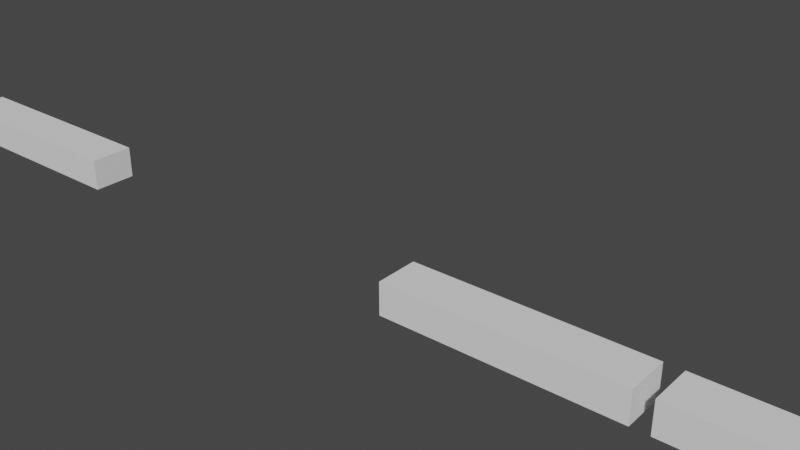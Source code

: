 # Source: simple_arms.blend  (saved by Blender 2.91.10; exported with 4.5.12 LTS)
import bpy
from mathutils import Matrix  # noqa: F401  (used for matrix-valued properties, if any)

bpy.ops.wm.read_factory_settings(use_empty=True)
scene = bpy.context.scene
scene.name = 'Scene'

# ---- collections
col_collection = bpy.data.collections.new('Collection'); scene.collection.children.link(col_collection)

# ---- world
world_world = bpy.data.worlds.new('World'); scene.world = world_world
world_world.use_nodes = True; world_world.node_tree.nodes.clear()
_N = world_world.node_tree.nodes; _L = world_world.node_tree.links
n0 = _N.new('ShaderNodeOutputWorld'); n0.name = 'World Output'; n0.location = (300, 300)
n1 = _N.new('ShaderNodeBackground'); n1.name = 'Background'; n1.location = (10, 300)
n1.inputs[0].default_value = (0.05088, 0.05088, 0.05088, 1.0)
_L.new(n1.outputs[0], n0.inputs[0])
n0.is_active_output = True
world_world.color = (0.05088, 0.05088, 0.05088)
world_world.use_sun_shadow = False
world_world.sun_shadow_jitter_overblur = 0.0

# ---- meshes
me_cube_001 = bpy.data.meshes.new('Cube.001')
me_cube_001.from_pydata([(-0.6667, -0.02906, -0.025), (-0.6667, -0.02906, 0.02571), (-0.6667, 0.04043, -0.025), (-0.6667, 0.04043, 0.02571), (-0.2996, -0.02906, -0.025), (-0.2996, -0.02906, 0.02571), (-0.2996, 0.04043, -0.025), (-0.2996, 0.04043, 0.02571), (-0.6943, -0.02906, -0.025), (-0.6943, -0.02906, 0.02571), (-0.6943, 0.04043, -0.025), (-0.6943, 0.04043, 0.02571), (-1.074, -0.02906, -0.025), (-1.074, -0.02906, 0.02571), (-1.074, 0.04043, -0.025), (-1.074, 0.04043, 0.02571), (-1.155, 0.02885, 0.04822), (-1.155, 0.04972, 0.01949), (-1.155, 0.04972, -0.01603), (-1.155, 0.02885, -0.04476), (-1.129, 0.01613, 0.04822), (-1.113, 0.02915, 0.01949), (-1.113, 0.02915, -0.01603), (-1.129, 0.01613, -0.04476), (-1.122, -0.01244, 0.04822), (-1.102, -0.01709, 0.01949), (-1.102, -0.01709, -0.01603), (-1.122, -0.01244, -0.04476), (-1.141, -0.03536, 0.04822), (-1.132, -0.05416, 0.01949), (-1.132, -0.05416, -0.01603), (-1.141, -0.03536, -0.04476), (-1.155, -0.004926, 0.05919), (-1.17, -0.03536, 0.04822), (-1.179, -0.05416, 0.01949), (-1.179, -0.05416, -0.01603), (-1.17, -0.03536, -0.04476), (-1.188, -0.01244, 0.04822), (-1.209, -0.01709, 0.01949), (-1.209, -0.01709, -0.01603), (-1.188, -0.01244, -0.04476), (-1.182, 0.01613, 0.04822), (-1.198, 0.02915, 0.01949), (-1.198, 0.02915, -0.01603), (-1.182, 0.01613, -0.04476), (-1.155, -0.004926, -0.05573), (0.6667, -0.02906, -0.025), (0.6667, -0.02906, 0.02571), (0.6667, 0.04043, -0.025), (0.6667, 0.04043, 0.02571), (0.2996, -0.02906, -0.025), (0.2996, -0.02906, 0.02571), (0.2996, 0.04043, -0.025), (0.2996, 0.04043, 0.02571), (0.6943, -0.02906, -0.025), (0.6943, -0.02906, 0.02571), (0.6943, 0.04043, -0.025), (0.6943, 0.04043, 0.02571), (1.074, -0.02906, -0.025), (1.074, -0.02906, 0.02571), (1.074, 0.04043, -0.025), (1.074, 0.04043, 0.02571), (1.155, 0.02885, 0.04822), (1.155, 0.04972, 0.01949), (1.155, 0.04972, -0.01603), (1.155, 0.02885, -0.04476), (1.129, 0.01613, 0.04822), (1.113, 0.02915, 0.01949), (1.113, 0.02915, -0.01603), (1.129, 0.01613, -0.04476), (1.122, -0.01244, 0.04822), (1.102, -0.01709, 0.01949), (1.102, -0.01709, -0.01603), (1.122, -0.01244, -0.04476), (1.141, -0.03536, 0.04822), (1.132, -0.05416, 0.01949), (1.132, -0.05416, -0.01603), (1.141, -0.03536, -0.04476), (1.155, -0.004926, 0.05919), (1.17, -0.03536, 0.04822), (1.179, -0.05416, 0.01949), (1.179, -0.05416, -0.01603), (1.17, -0.03536, -0.04476), (1.188, -0.01244, 0.04822), (1.209, -0.01709, 0.01949), (1.209, -0.01709, -0.01603), (1.188, -0.01244, -0.04476), (1.182, 0.01613, 0.04822), (1.198, 0.02915, 0.01949), (1.198, 0.02915, -0.01603), (1.182, 0.01613, -0.04476), (1.155, -0.004926, -0.05573), (-0.6667, -0.02906, 0.0003549), (-0.6667, 0.04043, 0.0003549), (-0.2996, 0.04043, 0.0003549), (-0.2996, -0.02906, 0.0003549), (-0.6667, 0.005684, -0.025), (-0.6667, 0.005684, 0.02571), (-0.2996, 0.005684, -0.025), (-0.2996, 0.005684, 0.02571), (-0.2996, 0.005684, 0.0003549), (-0.6667, 0.005684, 0.0003549), (0.6667, -0.02906, 0.0003549), (0.6667, 0.04043, 0.0003549), (0.2996, 0.04043, 0.0003549), (0.2996, -0.02906, 0.0003549), (0.6667, 0.005684, -0.025), (0.6667, 0.005684, 0.02571), (0.2996, 0.005684, -0.025), (0.2996, 0.005684, 0.02571), (0.2996, 0.005684, 0.0003549), (0.6667, 0.005684, 0.0003549)], [], [(101, 97, 3, 93), (93, 3, 7, 94), (100, 99, 5, 95), (95, 5, 1, 92), (96, 98, 4, 0), (99, 97, 1, 5), (8, 10, 11, 9), (12, 13, 15, 14), (11, 10, 14, 15), (8, 9, 13, 12), (9, 11, 15, 13), (10, 8, 12, 14), (45, 19, 23), (18, 17, 21, 22), (16, 32, 20), (19, 18, 22, 23), (17, 16, 20, 21), (45, 23, 27), (22, 21, 25, 26), (20, 32, 24), (23, 22, 26, 27), (21, 20, 24, 25), (45, 27, 31), (26, 25, 29, 30), (24, 32, 28), (27, 26, 30, 31), (25, 24, 28, 29), (45, 31, 36), (30, 29, 34, 35), (28, 32, 33), (31, 30, 35, 36), (29, 28, 33, 34), (45, 36, 40), (35, 34, 38, 39), (33, 32, 37), (36, 35, 39, 40), (34, 33, 37, 38), (45, 40, 44), (39, 38, 42, 43), (37, 32, 41), (40, 39, 43, 44), (38, 37, 41, 42), (45, 44, 19), (43, 42, 17, 18), (41, 32, 16), (44, 43, 18, 19), (42, 41, 16, 17), (111, 103, 49, 107), (103, 104, 53, 49), (110, 105, 51, 109), (105, 102, 47, 51), (106, 46, 50, 108), (109, 51, 47, 107), (54, 55, 57, 56), (58, 60, 61, 59), (57, 61, 60, 56), (54, 58, 59, 55), (55, 59, 61, 57), (56, 60, 58, 54), (91, 69, 65), (64, 68, 67, 63), (62, 66, 78), (65, 69, 68, 64), (63, 67, 66, 62), (91, 73, 69), (68, 72, 71, 67), (66, 70, 78), (69, 73, 72, 68), (67, 71, 70, 66), (91, 77, 73), (72, 76, 75, 71), (70, 74, 78), (73, 77, 76, 72), (71, 75, 74, 70), (91, 82, 77), (76, 81, 80, 75), (74, 79, 78), (77, 82, 81, 76), (75, 80, 79, 74), (91, 86, 82), (81, 85, 84, 80), (79, 83, 78), (82, 86, 85, 81), (80, 84, 83, 79), (91, 90, 86), (85, 89, 88, 84), (83, 87, 78), (86, 90, 89, 85), (84, 88, 87, 83), (91, 65, 90), (89, 64, 63, 88), (87, 62, 78), (90, 65, 64, 89), (88, 63, 62, 87), (4, 95, 92, 0), (98, 100, 95, 4), (2, 93, 94, 6), (96, 101, 93, 2), (0, 92, 101, 96), (6, 94, 100, 98), (7, 3, 97, 99), (2, 6, 98, 96), (94, 7, 99, 100), (92, 1, 97, 101), (50, 46, 102, 105), (108, 50, 105, 110), (48, 52, 104, 103), (106, 48, 103, 111), (46, 106, 111, 102), (52, 108, 110, 104), (53, 109, 107, 49), (48, 106, 108, 52), (104, 110, 109, 53), (102, 111, 107, 47)])
_uv = me_cube_001.uv_layers.new(name='UVMap')
_uv.uv.foreach_set('vector', [0.5, 0.125, 0.625, 0.125, 0.625, 0.25, 0.5, 0.25, 0.5, 0.25, 0.625, 0.25, 0.625, 0.5, 0.5, 0.5, 0.5, 0.625, 0.625, 0.625, 0.625, 0.75, 0.5, 0.75, 0.5, 0.75, 0.625, 0.75, 0.625, 1.0, 0.5, 1.0, 0.125, 0.625, 0.375, 0.625, 0.375, 0.75, 0.125, 0.75, 0.625, 0.625, 0.875, 0.625, 0.875, 0.75, 0.625, 0.75, 0.375, 0.0, 0.375, 0.25, 0.625, 0.25, 0.625, 0.0, 0.375, 0.0, 0.625, 0.0, 0.625, 0.25, 0.375, 0.25, 0.625, 0.25, 0.375, 0.25, 0.375, 0.25, 0.625, 0.25, 0.375, 0.0, 0.625, 0.0, 0.625, 0.0, 0.375, 0.0, 0.625, 0.0, 0.625, 0.25, 0.625, 0.25, 0.625, 0.0, 0.375, 0.25, 0.375, 0.0, 0.375, 0.0, 0.375, 0.25, 0.6429, 0.0, 0.7143, 0.2, 0.5714, 0.2, 0.7143, 0.4, 0.7143, 0.6, 0.5714, 0.6, 0.5714, 0.4, 0.7143, 0.8, 0.6429, 1.0, 0.5714, 0.8, 0.7143, 0.2, 0.7143, 0.4, 0.5714, 0.4, 0.5714, 0.2, 0.7143, 0.6, 0.7143, 0.8, 0.5714, 0.8, 0.5714, 0.6, 0.5, 0.0, 0.5714, 0.2, 0.4286, 0.2, 0.5714, 0.4, 0.5714, 0.6, 0.4286, 0.6, 0.4286, 0.4, 0.5714, 0.8, 0.5, 1.0, 0.4286, 0.8, 0.5714, 0.2, 0.5714, 0.4, 0.4286, 0.4, 0.4286, 0.2, 0.5714, 0.6, 0.5714, 0.8, 0.4286, 0.8, 0.4286, 0.6, 0.3571, 0.0, 0.4286, 0.2, 0.2857, 0.2, 0.4286, 0.4, 0.4286, 0.6, 0.2857, 0.6, 0.2857, 0.4, 0.4286, 0.8, 0.3571, 1.0, 0.2857, 0.8, 0.4286, 0.2, 0.4286, 0.4, 0.2857, 0.4, 0.2857, 0.2, 0.4286, 0.6, 0.4286, 0.8, 0.2857, 0.8, 0.2857, 0.6, 0.2143, 0.0, 0.2857, 0.2, 0.1429, 0.2, 0.2857, 0.4, 0.2857, 0.6, 0.1429, 0.6, 0.1429, 0.4, 0.2857, 0.8, 0.2143, 1.0, 0.1429, 0.8, 0.2857, 0.2, 0.2857, 0.4, 0.1429, 0.4, 0.1429, 0.2, 0.2857, 0.6, 0.2857, 0.8, 0.1429, 0.8, 0.1429, 0.6, 0.07143, 0.0, 0.1429, 0.2, 0.0, 0.2, 0.1429, 0.4, 0.1429, 0.6, 0.0, 0.6, 0.0, 0.4, 0.1429, 0.8, 0.07143, 1.0, 0.0, 0.8, 0.1429, 0.2, 0.1429, 0.4, 0.0, 0.4, 0.0, 0.2, 0.1429, 0.6, 0.1429, 0.8, 0.0, 0.8, 0.0, 0.6, 0.9286, 0.0, 1.0, 0.2, 0.8571, 0.2, 1.0, 0.4, 1.0, 0.6, 0.8571, 0.6, 0.8571, 0.4, 1.0, 0.8, 0.9286, 1.0, 0.8571, 0.8, 1.0, 0.2, 1.0, 0.4, 0.8571, 0.4, 0.8571, 0.2, 1.0, 0.6, 1.0, 0.8, 0.8571, 0.8, 0.8571, 0.6, 0.7857, 0.0, 0.8571, 0.2, 0.7143, 0.2, 0.8571, 0.4, 0.8571, 0.6, 0.7143, 0.6, 0.7143, 0.4, 0.8571, 0.8, 0.7857, 1.0, 0.7143, 0.8, 0.8571, 0.2, 0.8571, 0.4, 0.7143, 0.4, 0.7143, 0.2, 0.8571, 0.6, 0.8571, 0.8, 0.7143, 0.8, 0.7143, 0.6, 0.5, 0.125, 0.5, 0.25, 0.625, 0.25, 0.625, 0.125, 0.5, 0.25, 0.5, 0.5, 0.625, 0.5, 0.625, 0.25, 0.5, 0.625, 0.5, 0.75, 0.625, 0.75, 0.625, 0.625, 0.5, 0.75, 0.5, 1.0, 0.625, 1.0, 0.625, 0.75, 0.125, 0.625, 0.125, 0.75, 0.375, 0.75, 0.375, 0.625, 0.625, 0.625, 0.625, 0.75, 0.875, 0.75, 0.875, 0.625, 0.375, 0.0, 0.625, 0.0, 0.625, 0.25, 0.375, 0.25, 0.375, 0.0, 0.375, 0.25, 0.625, 0.25, 0.625, 0.0, 0.625, 0.25, 0.625, 0.25, 0.375, 0.25, 0.375, 0.25, 0.375, 0.0, 0.375, 0.0, 0.625, 0.0, 0.625, 0.0, 0.625, 0.0, 0.625, 0.0, 0.625, 0.25, 0.625, 0.25, 0.375, 0.25, 0.375, 0.25, 0.375, 0.0, 0.375, 0.0, 0.6429, 0.0, 0.5714, 0.2, 0.7143, 0.2, 0.7143, 0.4, 0.5714, 0.4, 0.5714, 0.6, 0.7143, 0.6, 0.7143, 0.8, 0.5714, 0.8, 0.6429, 1.0, 0.7143, 0.2, 0.5714, 0.2, 0.5714, 0.4, 0.7143, 0.4, 0.7143, 0.6, 0.5714, 0.6, 0.5714, 0.8, 0.7143, 0.8, 0.5, 0.0, 0.4286, 0.2, 0.5714, 0.2, 0.5714, 0.4, 0.4286, 0.4, 0.4286, 0.6, 0.5714, 0.6, 0.5714, 0.8, 0.4286, 0.8, 0.5, 1.0, 0.5714, 0.2, 0.4286, 0.2, 0.4286, 0.4, 0.5714, 0.4, 0.5714, 0.6, 0.4286, 0.6, 0.4286, 0.8, 0.5714, 0.8, 0.3571, 0.0, 0.2857, 0.2, 0.4286, 0.2, 0.4286, 0.4, 0.2857, 0.4, 0.2857, 0.6, 0.4286, 0.6, 0.4286, 0.8, 0.2857, 0.8, 0.3571, 1.0, 0.4286, 0.2, 0.2857, 0.2, 0.2857, 0.4, 0.4286, 0.4, 0.4286, 0.6, 0.2857, 0.6, 0.2857, 0.8, 0.4286, 0.8, 0.2143, 0.0, 0.1429, 0.2, 0.2857, 0.2, 0.2857, 0.4, 0.1429, 0.4, 0.1429, 0.6, 0.2857, 0.6, 0.2857, 0.8, 0.1429, 0.8, 0.2143, 1.0, 0.2857, 0.2, 0.1429, 0.2, 0.1429, 0.4, 0.2857, 0.4, 0.2857, 0.6, 0.1429, 0.6, 0.1429, 0.8, 0.2857, 0.8, 0.07143, 0.0, 0.0, 0.2, 0.1429, 0.2, 0.1429, 0.4, 0.0, 0.4, 0.0, 0.6, 0.1429, 0.6, 0.1429, 0.8, 0.0, 0.8, 0.07143, 1.0, 0.1429, 0.2, 0.0, 0.2, 0.0, 0.4, 0.1429, 0.4, 0.1429, 0.6, 0.0, 0.6, 0.0, 0.8, 0.1429, 0.8, 0.9286, 0.0, 0.8571, 0.2, 1.0, 0.2, 1.0, 0.4, 0.8571, 0.4, 0.8571, 0.6, 1.0, 0.6, 1.0, 0.8, 0.8571, 0.8, 0.9286, 1.0, 1.0, 0.2, 0.8571, 0.2, 0.8571, 0.4, 1.0, 0.4, 1.0, 0.6, 0.8571, 0.6, 0.8571, 0.8, 1.0, 0.8, 0.7857, 0.0, 0.7143, 0.2, 0.8571, 0.2, 0.8571, 0.4, 0.7143, 0.4, 0.7143, 0.6, 0.8571, 0.6, 0.8571, 0.8, 0.7143, 0.8, 0.7857, 1.0, 0.8571, 0.2, 0.7143, 0.2, 0.7143, 0.4, 0.8571, 0.4, 0.8571, 0.6, 0.7143, 0.6, 0.7143, 0.8, 0.8571, 0.8, 0.375, 0.75, 0.5, 0.75, 0.5, 1.0, 0.375, 1.0, 0.375, 0.625, 0.5, 0.625, 0.5, 0.75, 0.375, 0.75, 0.375, 0.25, 0.5, 0.25, 0.5, 0.5, 0.375, 0.5, 0.375, 0.125, 0.5, 0.125, 0.5, 0.25, 0.375, 0.25, 0.375, 0.0, 0.5, 0.0, 0.5, 0.125, 0.375, 0.125, 0.375, 0.5, 0.5, 0.5, 0.5, 0.625, 0.375, 0.625, 0.625, 0.5, 0.875, 0.5, 0.875, 0.625, 0.625, 0.625, 0.125, 0.5, 0.375, 0.5, 0.375, 0.625, 0.125, 0.625, 0.5, 0.5, 0.625, 0.5, 0.625, 0.625, 0.5, 0.625, 0.5, 0.0, 0.625, 0.0, 0.625, 0.125, 0.5, 0.125, 0.375, 0.75, 0.375, 1.0, 0.5, 1.0, 0.5, 0.75, 0.375, 0.625, 0.375, 0.75, 0.5, 0.75, 0.5, 0.625, 0.375, 0.25, 0.375, 0.5, 0.5, 0.5, 0.5, 0.25, 0.375, 0.125, 0.375, 0.25, 0.5, 0.25, 0.5, 0.125, 0.375, 0.0, 0.375, 0.125, 0.5, 0.125, 0.5, 0.0, 0.375, 0.5, 0.375, 0.625, 0.5, 0.625, 0.5, 0.5, 0.625, 0.5, 0.625, 0.625, 0.875, 0.625, 0.875, 0.5, 0.125, 0.5, 0.125, 0.625, 0.375, 0.625, 0.375, 0.5, 0.5, 0.5, 0.5, 0.625, 0.625, 0.625, 0.625, 0.5, 0.5, 0.0, 0.5, 0.125, 0.625, 0.125, 0.625, 0.0])
me_cube_001.use_remesh_fix_poles = True
me_cube_001.use_remesh_preserve_attributes = False
me_cube_001.use_mirror_vertex_groups = False
me_cube_001.update()
arm_armature = bpy.data.armatures.new('Armature')  # bones are not reproduced

# ---- objects
ob_cube = bpy.data.objects.new('Cube', me_cube_001)
ob_armature = bpy.data.objects.new('Armature', arm_armature)

# ---- transforms, parenting, visibility, modifiers, constraints
ob_cube.parent = ob_armature
ob_cube.matrix_parent_inverse = Matrix(((1.0, -0.0, 0.0, 0.2996), (-0.0, 1.0, -0.0, -0.01061), (0.0, 0.0, 1.0, -0.7118), (-0.0, 0.0, -0.0, 1.0)))
ob_cube.location = (0.0, 0.0, 0.0)
ob_cube.lineart.crease_threshold = 0.0
_vg = ob_cube.vertex_groups.new(name='Bone.006')
_vg = ob_cube.vertex_groups.new(name='Bone')
_vg.add([0, 1, 2, 3, 4, 5, 6, 7, 92, 93, 94, 95, 96, 97, 98, 99, 100, 101], 1.0, 'REPLACE')
_vg = ob_cube.vertex_groups.new(name='Bone.001')
_vg.add([8, 9, 10, 11, 12, 13, 14, 15], 1.0, 'REPLACE')
_vg = ob_cube.vertex_groups.new(name='Bone.002')
_vg.add([16, 17, 18, 19, 20, 21, 22, 23, 24, 25, 26, 27, 28, 29, 30, 31, 32, 33, 34, 35, 36, 37, 38, 39, 40, 41, 42, 43, 44, 45], 1.0, 'REPLACE')
_vg = ob_cube.vertex_groups.new(name='Bone.003')
_vg.add([46, 47, 48, 49, 50, 51, 52, 53, 102, 103, 104, 105, 106, 107, 108, 109, 110, 111], 1.0, 'REPLACE')
_vg = ob_cube.vertex_groups.new(name='Bone.004')
_vg.add([54, 55, 56, 57, 58, 59, 60, 61], 1.0, 'REPLACE')
_vg = ob_cube.vertex_groups.new(name='Bone.005')
_vg.add([62, 63, 64, 65, 66, 67, 68, 69, 70, 71, 72, 73, 74, 75, 76, 77, 78, 79, 80, 81, 82, 83, 84, 85, 86, 87, 88, 89, 90, 91], 1.0, 'REPLACE')
_m = ob_cube.modifiers.new('Armature', 'ARMATURE')
_m.object = ob_armature
ob_armature.location = (-0.2996, 0.01061, 0.7118)
ob_armature.lineart.crease_threshold = 0.0

# ---- collection membership
col_collection.objects.link(ob_cube)
col_collection.objects.link(ob_armature)

# ---- scene / render settings (as saved in the file)
scene.frame_start = 1; scene.frame_end = 80; scene.frame_set(3)
scene.render.engine = 'BLENDER_EEVEE_NEXT'
scene.cycles.use_denoising = False
scene.cycles.samples = 128
scene.cycles.sampling_pattern = 'TABULATED_SOBOL'
scene.cycles.use_adaptive_sampling = False
scene.cycles.use_light_tree = False
scene.view_settings.view_transform = 'Filmic'
bpy.context.view_layer.update()

# ---- added for rendering (the .blend has no active camera and no usable light): camera, sun
cam_auto = bpy.data.cameras.new('AutoCamera')
cam_auto.lens = 50.0
cam_auto.sensor_width = 36.0
cam_auto.clip_end = 1000.0
ob_auto_camera = bpy.data.objects.new('AutoCamera', cam_auto)
scene.collection.objects.link(ob_auto_camera)
ob_auto_camera.location = (1.11178, -0.961752, 0.740784)
ob_auto_camera.rotation_euler = (1.09748, -7.21219e-08, 0.694738)
scene.camera = ob_auto_camera
light_auto_sun = bpy.data.lights.new('AutoSun', 'SUN')
light_auto_sun.energy = 3.0
light_auto_sun.angle = 0.0523599
ob_auto_sun = bpy.data.objects.new('AutoSun', light_auto_sun)
scene.collection.objects.link(ob_auto_sun)
ob_auto_sun.rotation_euler = (0.872665, 0.174533, 0.523599)
bpy.context.view_layer.update()
